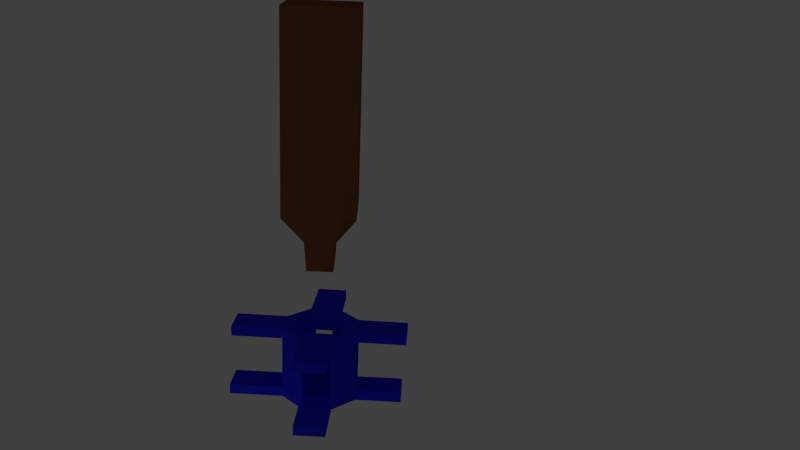 # Source: bottleCapCoil.blend  (saved by Blender 2.76.0; exported with 4.5.12 LTS)
import bpy
from mathutils import Matrix  # noqa: F401  (used for matrix-valued properties, if any)

bpy.ops.wm.read_factory_settings(use_empty=True)
scene = bpy.context.scene
scene.name = 'Scene'

# ---- collections
col_collection_1 = bpy.data.collections.new('Collection 1'); scene.collection.children.link(col_collection_1)

# ---- materials (node trees are filled in below, after node groups)
mat_material_001 = bpy.data.materials.new('Material.001')
mat_material_001.alpha_threshold = 0.0
mat_material_001.use_transparent_shadow = False
mat_material_001.diffuse_color = (0.2079, 0.07884, 0.0276, 1.0)
mat_material_001.roughness = 0.5
mat_material_002 = bpy.data.materials.new('Material.002')
mat_material_002.alpha_threshold = 0.0
mat_material_002.use_transparent_shadow = False
mat_material_002.diffuse_color = (0.01557, 0.01819, 0.8, 1.0)
mat_material_002.roughness = 0.5

# ---- material node trees

# ---- world
world_world = bpy.data.worlds.new('World'); scene.world = world_world
world_world.color = (0.05088, 0.05088, 0.05088)
world_world.use_sun_shadow = False
world_world.sun_shadow_jitter_overblur = 0.0
world_world.cycles.sampling_method = 'MANUAL'
world_world.cycles.sample_map_resolution = 256

# ---- cameras
cam_camera = bpy.data.cameras.new('Camera')
cam_camera.clip_end = 100.0
cam_camera.lens = 35.0
cam_camera.sensor_width = 32.0
cam_camera.sensor_height = 18.0
cam_camera.ortho_scale = 7.314
cam_camera.dof.focus_distance = 0.0
cam_camera.dof.aperture_fstop = 128.0

# ---- lights
light_point_001 = bpy.data.lights.new('Point.001', 'POINT')
light_point_001.transmission_factor = 0.0
light_point_001.energy = 100.0
light_point_001.shadow_buffer_clip_start = 0.5
light_point_001.shadow_soft_size = 0.1
light_point_001.shadow_maximum_resolution = 0.006
light_point_001.use_absolute_resolution = True
light_point_001.cycles.use_multiple_importance_sampling = False
light_point = bpy.data.lights.new('Point', 'POINT')
light_point.transmission_factor = 0.0
light_point.energy = 100.0
light_point.shadow_buffer_clip_start = 0.5
light_point.shadow_soft_size = 0.1
light_point.shadow_maximum_resolution = 0.006
light_point.use_absolute_resolution = True
light_point.cycles.use_multiple_importance_sampling = False
light_lamp = bpy.data.lights.new('Lamp', 'POINT')
light_lamp.transmission_factor = 0.0
light_lamp.cutoff_distance = 30.0
light_lamp.energy = 100.0
light_lamp.shadow_buffer_clip_start = 1.001
light_lamp.shadow_soft_size = 0.1
light_lamp.shadow_maximum_resolution = 0.006
light_lamp.use_absolute_resolution = True
light_lamp.cycles.use_multiple_importance_sampling = False

# ---- meshes
me_cube_001 = bpy.data.meshes.new('Cube.001')
me_cube_001.from_pydata([(-1.467, -1.467, -1.616), (-0.5507, -0.5507, 1.317), (-1.467, 1.467, -1.616), (-0.5507, 0.5507, 1.317), (1.467, -1.467, -1.616), (0.5507, -0.5507, 1.317), (1.467, 1.467, -1.616), (0.5507, 0.5507, 1.317), (-1.467, -1.467, 0.6134), (-1.467, 1.467, 0.6134), (1.467, 1.467, 0.6134), (1.467, -1.467, 0.6134), (-0.6359, -0.6359, 0.9648), (-0.6359, 0.6359, 0.9648), (0.6359, 0.6359, 0.9648), (0.6359, -0.6359, 0.9648)], [], [(8, 9, 2, 0), (9, 10, 6, 2), (10, 11, 4, 6), (11, 8, 0, 4), (0, 2, 6, 4), (5, 7, 3, 1), (15, 12, 8, 11), (14, 15, 11, 10), (13, 14, 10, 9), (12, 13, 9, 8), (1, 3, 13, 12), (3, 7, 14, 13), (7, 5, 15, 14), (5, 1, 12, 15)])
me_cube_001.materials.append(mat_material_001)
me_cube_001.use_remesh_preserve_volume = False
me_cube_001.use_remesh_preserve_attributes = False
me_cube_001.use_mirror_vertex_groups = False
me_cube_001.update()
me_cylinder_001 = bpy.data.meshes.new('Cylinder.001')
me_cylinder_001.from_pydata([(0.0, 1.0, -0.712), (3.725e-09, 0.6484, -0.3797), (0.7071, 0.7071, -0.712), (0.4585, 0.4585, -0.3797), (1.0, -4.284e-08, -0.712), (0.6484, -4.098e-08, -0.3797), (0.7071, -0.7071, -0.712), (0.4585, -0.4585, -0.3797), (-8.568e-08, -1.0, -0.712), (-7.823e-08, -0.6484, -0.3797), (-0.7071, -0.7071, -0.712), (-0.4585, -0.4585, -0.3797), (-1.0, 1.118e-08, -0.712), (-0.6484, 9.313e-09, -0.3797), (-0.7071, 0.7071, -0.712), (-0.4585, 0.4585, -0.3797), (0.7071, 0.7071, 0.5946), (0.0, 1.0, 0.5946), (1.0, -4.284e-08, 0.5946), (0.7071, -0.7071, 0.5946), (-8.568e-08, -1.0, 0.5946), (-0.7071, -0.7071, 0.5946), (-1.0, 1.118e-08, 0.5946), (-0.7071, 0.7071, 0.5946), (0.4524, 0.4524, 0.5946), (0.6398, -3.725e-08, 0.5946), (0.7071, 0.7071, 0.5946), (1.0, -4.284e-08, 0.5946), (0.4524, 0.4524, 0.5946), (1.118e-08, 0.6398, 0.5946), (0.6398, -3.725e-08, 0.5946), (0.4524, -0.4524, 0.5946), (-5.96e-08, -0.6398, 0.5946), (-0.4524, -0.4524, 0.5946), (-0.6398, 1.118e-08, 0.5946), (-0.4524, 0.4524, 0.5946), (0.9769, -0.05589, -0.3781), (-0.9767, 0.05626, -0.3781), (-0.6248, 0.03606, -0.3781), (0.625, -0.03569, -0.3781), (-0.7301, 0.6515, -0.3781), (0.7292, -0.6538, -0.3781), (0.4663, -0.4187, -0.3781), (-0.4673, 0.4164, -0.3781), (0.6538, 0.7292, -0.3781), (-0.4195, -0.466, -0.3781), (-0.6553, -0.7286, -0.3781), (0.418, 0.4666, -0.3781), (0.02402, 0.99, -0.3781), (-0.02817, -0.6281, -0.3781), (-0.03964, -0.9836, -0.3781), (0.01256, 0.6346, -0.3781), (-1.0, 1.118e-08, -0.4518), (-0.7071, 0.7071, -0.4518), (0.7071, 0.7071, -0.4518), (1.0, -4.284e-08, -0.4518), (0.7071, -0.7071, -0.4518), (0.0, 1.0, -0.4518), (-8.568e-08, -1.0, -0.4518), (-0.7071, -0.7071, -0.4518), (0.0, 1.0, -0.712), (0.7071, 0.7071, -0.712), (0.7071, 0.7071, -0.4518), (1.0, -4.284e-08, -0.4518), (1.0, -4.284e-08, -0.712), (0.7071, -0.7071, -0.712), (0.7071, -0.7071, -0.4518), (-8.568e-08, -1.0, -0.4518), (-8.568e-08, -1.0, -0.712), (-0.7071, -0.7071, -0.712), (-0.7071, -0.7071, -0.4518), (-1.0, 1.118e-08, -0.4518), (-1.0, 1.118e-08, -0.712), (-0.7071, 0.7071, -0.712), (-0.7071, 0.7071, -0.4518), (0.0, 1.0, -0.4518), (2.073, -0.4445, -0.4518), (2.073, -0.4445, -0.712), (1.78, -1.152, -0.712), (1.78, -1.152, -0.4518), (0.4872, 2.176, -0.712), (1.194, 1.883, -0.712), (1.194, 1.883, -0.4518), (0.4872, 2.176, -0.4518), (-2.241, 0.5141, -0.4518), (-2.241, 0.5141, -0.712), (-1.948, 1.221, -0.712), (-1.948, 1.221, -0.4518), (-0.4775, -2.153, -0.4518), (-0.4775, -2.153, -0.712), (-1.185, -1.86, -0.712), (-1.185, -1.86, -0.4518)], [], [(57, 17, 48, 44, 16, 54), (54, 16, 18, 55), (52, 53, 74, 71), (6, 56, 58, 8), (8, 58, 67, 68), (10, 59, 52, 12), (3, 1, 15, 13, 11, 9, 7, 5), (53, 23, 17, 57), (52, 22, 37, 40, 23, 53), (0, 2, 4, 6, 8, 10, 12, 14), (29, 51, 48, 17), (18, 16, 26, 27), (30, 39, 36, 18), (31, 32, 20, 19), (45, 33, 21, 46), (33, 34, 22, 21), (38, 43, 40, 37), (35, 29, 17, 23), (24, 25, 27, 26), (28, 30, 25, 24), (30, 18, 27, 25), (16, 28, 24, 26), (1, 3, 28, 47, 51, 29), (3, 5, 30, 28), (5, 7, 31, 42, 39, 30), (7, 9, 32, 31), (9, 11, 33, 45, 49, 32), (11, 13, 34, 33), (13, 15, 35, 43, 38, 34), (15, 1, 29, 35), (42, 31, 19, 41), (34, 38, 37, 22), (39, 42, 41, 36), (43, 35, 23, 40), (47, 28, 16, 44), (49, 45, 46, 50), (51, 47, 44, 48), (32, 49, 50, 20), (56, 19, 20, 58), (14, 12, 72, 73), (14, 53, 57, 0), (58, 20, 50, 46, 21, 59), (2, 54, 55, 4), (0, 57, 75, 60), (59, 21, 22, 52), (55, 18, 36, 41, 19, 56), (65, 64, 77, 78), (70, 69, 90, 91), (61, 60, 80, 81), (73, 72, 85, 86), (10, 8, 68, 69), (4, 55, 63, 64), (53, 14, 73, 74), (55, 56, 66, 63), (6, 4, 64, 65), (2, 0, 60, 61), (59, 10, 69, 70), (57, 54, 62, 75), (56, 6, 65, 66), (58, 59, 70, 67), (54, 2, 61, 62), (12, 52, 71, 72), (77, 76, 79, 78), (66, 65, 78, 79), (63, 66, 79, 76), (64, 63, 76, 77), (80, 83, 82, 81), (60, 75, 83, 80), (62, 61, 81, 82), (75, 62, 82, 83), (85, 84, 87, 86), (71, 74, 87, 84), (74, 73, 86, 87), (72, 71, 84, 85), (89, 88, 91, 90), (68, 67, 88, 89), (69, 68, 89, 90), (67, 70, 91, 88)])
me_cylinder_001.materials.append(mat_material_002)
me_cylinder_001.use_remesh_preserve_volume = False
me_cylinder_001.use_remesh_preserve_attributes = False
me_cylinder_001.use_mirror_vertex_groups = False
me_cylinder_001.update()
me_cylinder = bpy.data.meshes.new('Cylinder')
me_cylinder.from_pydata([(-0.2408, 0.6631, -0.7155), (0.6362, 0.3059, -0.7155), (0.6662, 0.2335, -0.7155), (0.3135, -0.633, -0.7155), (0.2192, -0.4593, -0.3762), (0.2259, -0.6693, -0.7155), (0.1698, -0.4797, -0.3762), (-0.6398, -0.2973, -0.7155), (-0.4601, -0.2172, -0.3762), (-0.6626, -0.2422, -0.7155), (-0.2986, 0.6392, -0.7155), (-0.2187, 0.4595, -0.3762), (0.7071, 0.7071, 0.5946), (0.0, 1.0, 0.5946), (1.0, -4.284e-08, 0.5946), (0.7071, -0.7071, 0.5946), (-8.568e-08, -1.0, 0.5946), (-0.7071, -0.7071, 0.5946), (-1.0, 1.118e-08, 0.5946), (-0.7071, 0.7071, 0.5946), (0.4524, 0.4524, 0.5946), (0.6398, -3.725e-08, 0.5946), (1.118e-08, 0.6398, 0.5946), (0.4524, -0.4524, 0.5946), (-5.96e-08, -0.6398, 0.5946), (-0.4524, -0.4524, 0.5946), (-0.6398, 1.118e-08, 0.5946), (-0.4524, 0.4524, 0.5946), (0.9769, -0.05589, -0.3781), (-0.9767, 0.05626, -0.3781), (-0.6248, 0.03606, -0.3781), (0.625, -0.03569, -0.3781), (-0.7301, 0.6515, -0.3781), (0.7292, -0.6538, -0.3781), (0.4663, -0.4187, -0.3781), (-0.4673, 0.4164, -0.3781), (0.6538, 0.7292, -0.3781), (-0.4195, -0.466, -0.3781), (-0.6553, -0.7286, -0.3781), (0.418, 0.4666, -0.3781), (0.02402, 0.99, -0.3781), (-0.02817, -0.6281, -0.3781), (-0.03964, -0.9836, -0.3781), (0.01256, 0.6346, -0.3781), (-1.0, 1.118e-08, -0.4518), (0.7071, 0.7071, -0.4518), (1.0, -4.284e-08, -0.4518), (0.0, 1.0, -0.4518), (0.7071, 0.7071, -0.712), (1.0, -4.284e-08, -0.712), (0.7071, -0.7071, -0.4518), (-8.568e-08, -1.0, -0.4518), (-0.7071, -0.7071, -0.4518), (-0.7071, 0.7071, -0.712), (-0.7071, 0.7071, -0.4518), (2.073, -0.4445, -0.4518), (2.073, -0.4445, -0.712), (1.78, -1.152, -0.712), (1.78, -1.152, -0.4518), (0.4872, 2.176, -0.712), (1.194, 1.883, -0.712), (1.194, 1.883, -0.4518), (0.4872, 2.176, -0.4518), (-2.241, 0.5141, -0.4518), (-2.241, 0.5141, -0.712), (-1.948, 1.221, -0.712), (-1.948, 1.221, -0.4518), (-0.4775, -2.153, -0.4518), (-0.4775, -2.153, -0.712), (-1.185, -1.86, -0.712), (-1.185, -1.86, -0.4518), (0.0, 1.0, -0.712), (0.7071, -0.7071, -0.712), (-8.568e-08, -1.0, -0.712), (-0.7071, -0.7071, -0.712), (-1.0, 1.118e-08, -0.712), (0.4585, 0.4585, -0.3797), (3.725e-09, 0.6484, -0.3797), (0.6484, -4.098e-08, -0.3797), (0.4585, -0.4585, -0.3797), (-7.823e-08, -0.6484, -0.3797), (-0.4585, -0.4585, -0.3797), (-0.6484, 9.313e-09, -0.3797), (-0.4585, 0.4585, -0.3797), (-0.1702, 0.4795, -0.3762), (0.4598, 0.2179, -0.3762), (0.4792, 0.1711, -0.3762), (-0.4789, -0.1718, -0.3762)], [], [(47, 13, 40, 36, 12, 45), (45, 12, 14, 46), (22, 43, 40, 13), (23, 24, 16, 15), (37, 25, 17, 38), (25, 26, 18, 17), (30, 35, 32, 29), (27, 22, 13, 19), (79, 80, 24, 23), (80, 81, 25, 37, 41, 24), (81, 82, 26, 25), (82, 83, 27, 35, 30, 26), (83, 77, 22, 27), (34, 23, 15, 33), (26, 30, 29, 18), (31, 34, 33, 28), (35, 27, 19, 32), (41, 37, 38, 42), (43, 39, 36, 40), (24, 41, 42, 16), (56, 55, 58, 57), (59, 62, 61, 60), (64, 63, 66, 65), (54, 53, 65, 66), (68, 67, 70, 69), (51, 52, 70, 67), (5, 3, 72, 73), (7, 5, 73, 74), (9, 7, 74, 75), (4, 6, 80, 79), (6, 8, 81, 80), (0, 1, 85, 84), (1, 2, 86, 85), (72, 50, 51, 73), (74, 52, 44, 75), (9, 10, 11, 87), (54, 19, 13, 47), (44, 18, 29, 32, 19, 54), (5, 7, 8, 6), (21, 31, 28, 14), (20, 21, 14, 12), (77, 76, 20, 39, 43, 22), (76, 78, 21, 20), (78, 79, 23, 34, 31, 21), (39, 20, 12, 36), (50, 15, 16, 51), (53, 54, 47, 71), (51, 16, 42, 38, 17, 52), (48, 45, 46, 49), (52, 17, 18, 44), (46, 14, 28, 33, 15, 50), (72, 49, 56, 57), (52, 74, 69, 70), (48, 71, 59, 60), (53, 75, 64, 65), (50, 72, 57, 58), (46, 50, 58, 55), (49, 46, 55, 56), (71, 47, 62, 59), (45, 48, 60, 61), (47, 45, 61, 62), (44, 54, 66, 63), (75, 44, 63, 64), (73, 51, 67, 68), (74, 73, 68, 69), (1, 0, 71, 48), (2, 1, 48, 49), (3, 2, 49, 72), (10, 9, 75, 53), (0, 10, 53, 71), (84, 85, 76, 77), (85, 86, 78, 76), (86, 4, 79, 78), (8, 87, 82, 81), (87, 11, 83, 82), (11, 84, 77, 83), (2, 3, 4, 86), (10, 0, 84, 11), (7, 9, 87, 8), (3, 5, 6, 4)])
me_cylinder.materials.append(mat_material_002)
me_cylinder.use_remesh_preserve_volume = False
me_cylinder.use_remesh_preserve_attributes = False
me_cylinder.use_mirror_vertex_groups = False
me_cylinder.update()

# ---- objects
ob_point_001 = bpy.data.objects.new('Point.001', light_point_001)
ob_point = bpy.data.objects.new('Point', light_point)
ob_cube = bpy.data.objects.new('Cube', me_cube_001)
ob_cylinder_001 = bpy.data.objects.new('Cylinder.001', me_cylinder_001)
ob_cylinder = bpy.data.objects.new('Cylinder', me_cylinder)
ob_lamp = bpy.data.objects.new('Lamp', light_lamp)
ob_camera = bpy.data.objects.new('Camera', cam_camera)

# ---- transforms, parenting, visibility, modifiers, constraints
ob_point_001.location = (14.89, -10.07, -9.26)
ob_point_001.lineart.crease_threshold = 0.0
ob_point.location = (14.63, -8.91, -11.4)
ob_point.lineart.crease_threshold = 0.0
ob_cube.location = (-0.009717, 0.03811, -5.089)
ob_cube.rotation_euler = (0.0, -0.0, -0.459)
ob_cube.scale = (0.6006, 0.6006, 2.152)
ob_cube.lineart.crease_threshold = 0.0
ob_cylinder_001.location = (0.0, 0.0, 0.4487)
ob_cylinder_001.rotation_euler = (-0.0, 3.142, 0.7729)
ob_cylinder_001.lineart.crease_threshold = 0.0
ob_cylinder.location = (0.0, 0.0, 0.0)
ob_cylinder.lineart.crease_threshold = 0.0
ob_lamp.location = (4.076, 1.005, 5.904)
ob_lamp.rotation_euler = (0.6503, 0.05522, 1.866)
ob_lamp.lock_rotations_4d = False
ob_lamp.empty_display_type = 'ARROWS'
ob_lamp.color = (0.0, 0.0, 0.0, 0.0)
ob_lamp.lineart.crease_threshold = 0.0
ob_camera.location = (17.42, -10.09, -10.16)
ob_camera.rotation_euler = (-1.895, 0.03792, -2.015)
ob_camera.scale = (21.11, 21.11, 21.11)
ob_camera.lock_rotations_4d = False
ob_camera.empty_display_type = 'ARROWS'
ob_camera.color = (0.0, 0.0, 0.0, 0.0)
ob_camera.display_type = 'WIRE'
ob_camera.lineart.crease_threshold = 0.0

# ---- collection membership
col_collection_1.objects.link(ob_point_001)
col_collection_1.objects.link(ob_point)
col_collection_1.objects.link(ob_cube)
col_collection_1.objects.link(ob_cylinder_001)
col_collection_1.objects.link(ob_cylinder)
col_collection_1.objects.link(ob_lamp)
col_collection_1.objects.link(ob_camera)

# ---- scene / render settings (as saved in the file)
scene.camera = ob_camera
scene.frame_start = 1; scene.frame_end = 250; scene.frame_set(1)
scene.render.engine = 'BLENDER_EEVEE_NEXT'
scene.render.resolution_percentage = 50
scene.render.dither_intensity = 0.0
scene.cycles.use_denoising = False
scene.cycles.samples = 10
scene.cycles.sampling_pattern = 'TABULATED_SOBOL'
scene.cycles.light_sampling_threshold = 0.0
scene.cycles.use_adaptive_sampling = False
scene.cycles.use_light_tree = False
scene.cycles.blur_glossy = 0.0
scene.cycles.pixel_filter_type = 'GAUSSIAN'
scene.cycles.sample_clamp_indirect = 0.0
scene.view_settings.view_transform = 'Standard'
bpy.context.view_layer.update()
